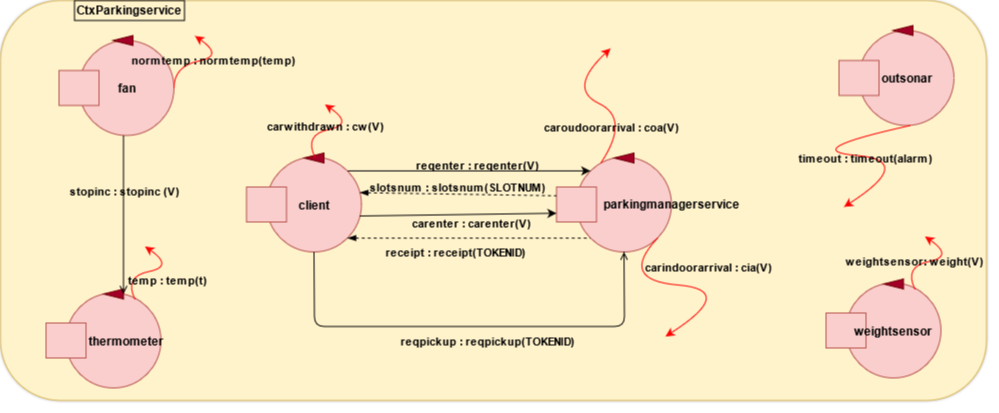

The diagram above was exported from draw.io. Its source (the exported page's mxGraphModel, read from the mxfile embedded in the PNG):
<mxGraphModel dx="2503" dy="987" grid="1" gridSize="10" guides="1" tooltips="1" connect="1" arrows="1" fold="1" page="1" pageScale="1" pageWidth="827" pageHeight="1169" math="0" shadow="1">
  <root>
    <mxCell id="0" />
    <mxCell id="1" parent="0" />
    <mxCell id="jZINJF8swxtSmkf8bM59-7" value="" style="rounded=1;whiteSpace=wrap;html=1;fillColor=#fff2cc;strokeColor=#d6b656;" parent="1" vertex="1">
      <mxGeometry x="4" y="40" width="986" height="400" as="geometry" />
    </mxCell>
    <mxCell id="jZINJF8swxtSmkf8bM59-8" value="&lt;font color=&quot;#000000&quot;&gt;&lt;b&gt;CtxParkingservice&lt;/b&gt;&lt;/font&gt;" style="text;html=1;align=center;verticalAlign=middle;whiteSpace=wrap;rounded=0;strokeColor=#000000;" parent="1" vertex="1">
      <mxGeometry x="78" y="40" width="110" height="20" as="geometry" />
    </mxCell>
    <mxCell id="jZINJF8swxtSmkf8bM59-9" value="" style="ellipse;whiteSpace=wrap;html=1;aspect=fixed;fillColor=#f8cecc;strokeColor=#b85450;" parent="1" vertex="1">
      <mxGeometry x="580" y="196.5" width="95" height="95" as="geometry" />
    </mxCell>
    <mxCell id="jZINJF8swxtSmkf8bM59-10" value="" style="rounded=0;whiteSpace=wrap;html=1;fillColor=#f8cecc;strokeColor=#b85450;" parent="1" vertex="1">
      <mxGeometry x="560" y="226.5" width="40" height="35" as="geometry" />
    </mxCell>
    <mxCell id="jZINJF8swxtSmkf8bM59-11" value="" style="triangle;whiteSpace=wrap;html=1;rotation=-180;fillColor=#a20025;strokeColor=#6F0000;fontColor=#ffffff;" parent="1" vertex="1">
      <mxGeometry x="617.5" y="192.5" width="20" height="10" as="geometry" />
    </mxCell>
    <mxCell id="jZINJF8swxtSmkf8bM59-25" value="&lt;font color=&quot;#000000&quot;&gt;&lt;b&gt;parkingmanagerservice&lt;/b&gt;&lt;/font&gt;" style="text;html=1;strokeColor=none;fillColor=none;align=center;verticalAlign=middle;whiteSpace=wrap;rounded=0;" parent="1" vertex="1">
      <mxGeometry x="609" y="234" width="132.5" height="20" as="geometry" />
    </mxCell>
    <mxCell id="jZINJF8swxtSmkf8bM59-27" value="" style="ellipse;whiteSpace=wrap;html=1;aspect=fixed;fillColor=#f8cecc;strokeColor=#b85450;" parent="1" vertex="1">
      <mxGeometry x="862.4999999999999" y="70" width="95" height="95" as="geometry" />
    </mxCell>
    <mxCell id="jZINJF8swxtSmkf8bM59-28" value="" style="rounded=0;whiteSpace=wrap;html=1;fillColor=#f8cecc;strokeColor=#b85450;" parent="1" vertex="1">
      <mxGeometry x="842.4999999999999" y="100" width="40" height="35" as="geometry" />
    </mxCell>
    <mxCell id="jZINJF8swxtSmkf8bM59-29" value="" style="triangle;whiteSpace=wrap;html=1;rotation=-180;fillColor=#a20025;strokeColor=#6F0000;fontColor=#ffffff;" parent="1" vertex="1">
      <mxGeometry x="896.4999999999999" y="65" width="20" height="10" as="geometry" />
    </mxCell>
    <mxCell id="jZINJF8swxtSmkf8bM59-30" value="&lt;font color=&quot;#000000&quot;&gt;&lt;b&gt;outsonar&lt;/b&gt;&lt;/font&gt;" style="text;html=1;strokeColor=none;fillColor=none;align=center;verticalAlign=middle;whiteSpace=wrap;rounded=0;" parent="1" vertex="1">
      <mxGeometry x="890.4999999999999" y="108" width="40" height="20" as="geometry" />
    </mxCell>
    <mxCell id="jZINJF8swxtSmkf8bM59-31" value="" style="ellipse;whiteSpace=wrap;html=1;aspect=fixed;fillColor=#f8cecc;strokeColor=#b85450;" parent="1" vertex="1">
      <mxGeometry x="849.4999999999999" y="322.5" width="95" height="95" as="geometry" />
    </mxCell>
    <mxCell id="jZINJF8swxtSmkf8bM59-32" value="" style="rounded=0;whiteSpace=wrap;html=1;fillColor=#f8cecc;strokeColor=#b85450;" parent="1" vertex="1">
      <mxGeometry x="829.4999999999999" y="352.5" width="40" height="35" as="geometry" />
    </mxCell>
    <mxCell id="jZINJF8swxtSmkf8bM59-43" value="" style="ellipse;whiteSpace=wrap;html=1;aspect=fixed;fillColor=#f8cecc;strokeColor=#b85450;" parent="1" vertex="1">
      <mxGeometry x="269.9999999999999" y="196.5" width="95" height="95" as="geometry" />
    </mxCell>
    <mxCell id="jZINJF8swxtSmkf8bM59-44" value="" style="rounded=0;whiteSpace=wrap;html=1;fillColor=#f8cecc;strokeColor=#b85450;" parent="1" vertex="1">
      <mxGeometry x="249.9999999999999" y="226.5" width="40" height="35" as="geometry" />
    </mxCell>
    <mxCell id="jZINJF8swxtSmkf8bM59-45" value="" style="triangle;whiteSpace=wrap;html=1;rotation=-180;fillColor=#a20025;strokeColor=#6F0000;fontColor=#ffffff;" parent="1" vertex="1">
      <mxGeometry x="307.4999999999999" y="192.5" width="20" height="10" as="geometry" />
    </mxCell>
    <mxCell id="jZINJF8swxtSmkf8bM59-46" value="&lt;font color=&quot;#000000&quot;&gt;&lt;b&gt;client&lt;/b&gt;&lt;/font&gt;" style="text;html=1;strokeColor=none;fillColor=none;align=center;verticalAlign=middle;whiteSpace=wrap;rounded=0;" parent="1" vertex="1">
      <mxGeometry x="297.9999999999999" y="234.5" width="40" height="20" as="geometry" />
    </mxCell>
    <mxCell id="jZINJF8swxtSmkf8bM59-47" value="" style="endArrow=classic;html=1;strokeColor=#000000;exitX=1;exitY=0;exitDx=0;exitDy=0;entryX=0;entryY=0;entryDx=0;entryDy=0;" parent="1" source="jZINJF8swxtSmkf8bM59-43" target="jZINJF8swxtSmkf8bM59-9" edge="1">
      <mxGeometry width="50" height="50" relative="1" as="geometry">
        <mxPoint x="350" y="416" as="sourcePoint" />
        <mxPoint x="380" y="386" as="targetPoint" />
      </mxGeometry>
    </mxCell>
    <mxCell id="jZINJF8swxtSmkf8bM59-49" value="&lt;b&gt;reqenter : reqenter(V)&lt;/b&gt;" style="edgeLabel;html=1;align=center;verticalAlign=middle;resizable=0;points=[];labelBackgroundColor=none;fontColor=#000000;" parent="jZINJF8swxtSmkf8bM59-47" vertex="1" connectable="0">
      <mxGeometry x="0.2399" y="2" relative="1" as="geometry">
        <mxPoint x="-21" y="-4" as="offset" />
      </mxGeometry>
    </mxCell>
    <mxCell id="jZINJF8swxtSmkf8bM59-54" value="" style="curved=1;endArrow=classic;html=1;fontColor=#000000;strokeColor=#FF0000;exitX=1;exitY=1;exitDx=0;exitDy=0;entryX=0.5;entryY=0;entryDx=0;entryDy=0;" parent="1" source="jZINJF8swxtSmkf8bM59-9" edge="1">
      <mxGeometry width="50" height="50" relative="1" as="geometry">
        <mxPoint x="669" y="281" as="sourcePoint" />
        <mxPoint x="669" y="376" as="targetPoint" />
        <Array as="points">
          <mxPoint x="621.5" y="319.5" />
          <mxPoint x="741.5" y="329.5" />
        </Array>
      </mxGeometry>
    </mxCell>
    <mxCell id="jZINJF8swxtSmkf8bM59-55" value="&lt;b&gt;carindoorarrival : cia(V)&lt;/b&gt;" style="edgeLabel;html=1;align=center;verticalAlign=middle;resizable=0;points=[];fontColor=#000000;labelBackgroundColor=none;" parent="jZINJF8swxtSmkf8bM59-54" vertex="1" connectable="0">
      <mxGeometry x="-0.1726" y="2" relative="1" as="geometry">
        <mxPoint x="37" y="-16" as="offset" />
      </mxGeometry>
    </mxCell>
    <mxCell id="jZINJF8swxtSmkf8bM59-60" value="" style="endArrow=none;dashed=1;html=1;fontColor=#000000;startArrow=blockThin;startFill=1;strokeColor=#000000;entryX=0;entryY=0.25;entryDx=0;entryDy=0;exitX=0.982;exitY=0.375;exitDx=0;exitDy=0;exitPerimeter=0;" parent="1" source="jZINJF8swxtSmkf8bM59-43" target="jZINJF8swxtSmkf8bM59-10" edge="1">
      <mxGeometry width="50" height="50" relative="1" as="geometry">
        <mxPoint x="520" y="328.5" as="sourcePoint" />
        <mxPoint x="570" y="359" as="targetPoint" />
      </mxGeometry>
    </mxCell>
    <mxCell id="jZINJF8swxtSmkf8bM59-61" value="&lt;b&gt;slotsnum : slotsnum(SLOTNUM)&lt;/b&gt;" style="edgeLabel;html=1;align=center;verticalAlign=middle;resizable=0;points=[];fontColor=#000000;labelBackgroundColor=none;" parent="jZINJF8swxtSmkf8bM59-60" vertex="1" connectable="0">
      <mxGeometry x="0.1143" y="-3" relative="1" as="geometry">
        <mxPoint x="-13" y="-11" as="offset" />
      </mxGeometry>
    </mxCell>
    <mxCell id="jZINJF8swxtSmkf8bM59-64" value="" style="curved=1;endArrow=classic;html=1;fontColor=#000000;strokeColor=#FF0000;exitX=0.75;exitY=0;exitDx=0;exitDy=0;" parent="1" edge="1">
      <mxGeometry width="50" height="50" relative="1" as="geometry">
        <mxPoint x="604.375" y="202.5000000000001" as="sourcePoint" />
        <mxPoint x="614" y="88" as="targetPoint" />
        <Array as="points">
          <mxPoint x="634" y="158" />
          <mxPoint x="571" y="128" />
        </Array>
      </mxGeometry>
    </mxCell>
    <mxCell id="jZINJF8swxtSmkf8bM59-65" value="&lt;b&gt;caroudoorarrival : coa(V)&lt;/b&gt;" style="edgeLabel;html=1;align=center;verticalAlign=middle;resizable=0;points=[];fontColor=#000000;labelBackgroundColor=none;" parent="jZINJF8swxtSmkf8bM59-64" vertex="1" connectable="0">
      <mxGeometry x="-0.1726" y="2" relative="1" as="geometry">
        <mxPoint y="16" as="offset" />
      </mxGeometry>
    </mxCell>
    <mxCell id="jZINJF8swxtSmkf8bM59-73" value="" style="endArrow=open;html=1;strokeColor=#000000;exitX=0.5;exitY=1;exitDx=0;exitDy=0;endFill=0;entryX=0.5;entryY=1;entryDx=0;entryDy=0;" parent="1" source="jZINJF8swxtSmkf8bM59-43" target="jZINJF8swxtSmkf8bM59-9" edge="1">
      <mxGeometry width="50" height="50" relative="1" as="geometry">
        <mxPoint x="350" y="367.5" as="sourcePoint" />
        <mxPoint x="628" y="286" as="targetPoint" />
        <Array as="points">
          <mxPoint x="318" y="366" />
          <mxPoint x="628" y="366" />
        </Array>
      </mxGeometry>
    </mxCell>
    <mxCell id="jZINJF8swxtSmkf8bM59-75" value="&lt;b&gt;reqpickup : reqpickup(TOKENID)&lt;/b&gt;" style="edgeLabel;html=1;align=center;verticalAlign=middle;resizable=0;points=[];fontColor=#000000;labelBackgroundColor=none;" parent="jZINJF8swxtSmkf8bM59-73" vertex="1" connectable="0">
      <mxGeometry x="0.3893" y="1" relative="1" as="geometry">
        <mxPoint x="-72" y="15" as="offset" />
      </mxGeometry>
    </mxCell>
    <mxCell id="jZINJF8swxtSmkf8bM59-79" value="" style="curved=1;endArrow=classic;html=1;fontColor=#000000;strokeColor=#FF0000;exitX=0.75;exitY=0;exitDx=0;exitDy=0;" parent="1" edge="1">
      <mxGeometry width="50" height="50" relative="1" as="geometry">
        <mxPoint x="318.375" y="196.5000000000001" as="sourcePoint" />
        <mxPoint x="328.5" y="144" as="targetPoint" />
        <Array as="points">
          <mxPoint x="307.5" y="174" />
          <mxPoint x="357.5" y="164" />
        </Array>
      </mxGeometry>
    </mxCell>
    <mxCell id="jZINJF8swxtSmkf8bM59-80" value="&lt;b&gt;carwithdrawn : cw(V)&lt;/b&gt;" style="edgeLabel;html=1;align=center;verticalAlign=middle;resizable=0;points=[];fontColor=#000000;labelBackgroundColor=none;" parent="jZINJF8swxtSmkf8bM59-79" vertex="1" connectable="0">
      <mxGeometry x="-0.1726" y="2" relative="1" as="geometry">
        <mxPoint y="-3" as="offset" />
      </mxGeometry>
    </mxCell>
    <mxCell id="YO7a2mo7gkk3Uapq0EPu-1" value="" style="endArrow=classic;html=1;strokeColor=#000000;exitX=0.982;exitY=0.621;exitDx=0;exitDy=0;entryX=0;entryY=0.75;entryDx=0;entryDy=0;exitPerimeter=0;" parent="1" source="jZINJF8swxtSmkf8bM59-43" target="jZINJF8swxtSmkf8bM59-10" edge="1">
      <mxGeometry width="50" height="50" relative="1" as="geometry">
        <mxPoint x="346" y="345" as="sourcePoint" />
        <mxPoint x="500" y="396" as="targetPoint" />
      </mxGeometry>
    </mxCell>
    <mxCell id="YO7a2mo7gkk3Uapq0EPu-2" value="&lt;b&gt;carenter : carenter(V)&lt;br&gt;&lt;/b&gt;" style="edgeLabel;html=1;align=center;verticalAlign=middle;resizable=0;points=[];labelBackgroundColor=none;fontColor=#000000;" parent="YO7a2mo7gkk3Uapq0EPu-1" vertex="1" connectable="0">
      <mxGeometry x="0.2399" y="2" relative="1" as="geometry">
        <mxPoint x="-11" y="10" as="offset" />
      </mxGeometry>
    </mxCell>
    <mxCell id="YO7a2mo7gkk3Uapq0EPu-3" value="" style="endArrow=none;dashed=1;html=1;fontColor=#000000;startArrow=blockThin;startFill=1;entryX=0;entryY=1;entryDx=0;entryDy=0;strokeColor=#000000;exitX=1;exitY=1;exitDx=0;exitDy=0;" parent="1" source="jZINJF8swxtSmkf8bM59-43" target="jZINJF8swxtSmkf8bM59-9" edge="1">
      <mxGeometry width="50" height="50" relative="1" as="geometry">
        <mxPoint x="362" y="253" as="sourcePoint" />
        <mxPoint x="578.5" y="369" as="targetPoint" />
      </mxGeometry>
    </mxCell>
    <mxCell id="YO7a2mo7gkk3Uapq0EPu-4" value="&lt;b&gt;receipt : receipt(TOKENID)&lt;br&gt;&lt;/b&gt;" style="edgeLabel;html=1;align=center;verticalAlign=middle;resizable=0;points=[];fontColor=#000000;labelBackgroundColor=none;" parent="YO7a2mo7gkk3Uapq0EPu-3" vertex="1" connectable="0">
      <mxGeometry x="0.1143" y="-3" relative="1" as="geometry">
        <mxPoint x="-28" y="11" as="offset" />
      </mxGeometry>
    </mxCell>
    <mxCell id="YO7a2mo7gkk3Uapq0EPu-5" value="" style="curved=1;endArrow=classic;html=1;fontColor=#000000;strokeColor=#FF0000;exitX=0;exitY=1;exitDx=0;exitDy=0;entryX=0.5;entryY=0;entryDx=0;entryDy=0;" parent="1" edge="1">
      <mxGeometry width="50" height="50" relative="1" as="geometry">
        <mxPoint x="913.912427893639" y="164.99757210636096" as="sourcePoint" />
        <mxPoint x="847.5" y="246.40999999999997" as="targetPoint" />
        <Array as="points">
          <mxPoint x="800" y="189.90999999999997" />
          <mxPoint x="920" y="199.90999999999997" />
        </Array>
      </mxGeometry>
    </mxCell>
    <mxCell id="YO7a2mo7gkk3Uapq0EPu-6" value="&lt;b&gt;timeout : timeout(alarm)&lt;/b&gt;" style="edgeLabel;html=1;align=center;verticalAlign=middle;resizable=0;points=[];fontColor=#000000;labelBackgroundColor=none;" parent="YO7a2mo7gkk3Uapq0EPu-5" vertex="1" connectable="0">
      <mxGeometry x="0.1484" y="-2" relative="1" as="geometry">
        <mxPoint as="offset" />
      </mxGeometry>
    </mxCell>
    <mxCell id="FHm0eiM3zlZNe7fUExbG-5" value="" style="triangle;whiteSpace=wrap;html=1;rotation=-180;fillColor=#a20025;strokeColor=#6F0000;fontColor=#ffffff;" parent="1" vertex="1">
      <mxGeometry x="886.9999999999999" y="318.5" width="20" height="10" as="geometry" />
    </mxCell>
    <mxCell id="FHm0eiM3zlZNe7fUExbG-6" value="&lt;font color=&quot;#000000&quot;&gt;&lt;b&gt;weightsensor&lt;/b&gt;&lt;/font&gt;" style="text;html=1;strokeColor=none;fillColor=none;align=center;verticalAlign=middle;whiteSpace=wrap;rounded=0;" parent="1" vertex="1">
      <mxGeometry x="876.4999999999999" y="360.5" width="40" height="20" as="geometry" />
    </mxCell>
    <mxCell id="FHm0eiM3zlZNe7fUExbG-7" value="" style="curved=1;endArrow=classic;html=1;fontColor=#000000;strokeColor=#FF0000;exitX=0.75;exitY=0;exitDx=0;exitDy=0;" parent="1" edge="1">
      <mxGeometry width="50" height="50" relative="1" as="geometry">
        <mxPoint x="918.375" y="328.5000000000001" as="sourcePoint" />
        <mxPoint x="928.5" y="276" as="targetPoint" />
        <Array as="points">
          <mxPoint x="907.5" y="306" />
          <mxPoint x="957.5" y="296" />
        </Array>
      </mxGeometry>
    </mxCell>
    <mxCell id="FHm0eiM3zlZNe7fUExbG-8" value="&lt;b&gt;weightsensor: weight(V)&lt;/b&gt;" style="edgeLabel;html=1;align=center;verticalAlign=middle;resizable=0;points=[];fontColor=#000000;labelBackgroundColor=none;" parent="FHm0eiM3zlZNe7fUExbG-7" vertex="1" connectable="0">
      <mxGeometry x="-0.1726" y="2" relative="1" as="geometry">
        <mxPoint x="-11" as="offset" />
      </mxGeometry>
    </mxCell>
    <mxCell id="29DvXg12gKmN38C7rXfU-3" value="" style="ellipse;whiteSpace=wrap;html=1;aspect=fixed;fillColor=#f8cecc;strokeColor=#b85450;" vertex="1" parent="1">
      <mxGeometry x="82.49999999999989" y="80" width="95" height="95" as="geometry" />
    </mxCell>
    <mxCell id="29DvXg12gKmN38C7rXfU-4" value="" style="rounded=0;whiteSpace=wrap;html=1;fillColor=#f8cecc;strokeColor=#b85450;" vertex="1" parent="1">
      <mxGeometry x="62.499999999999886" y="110" width="40" height="35" as="geometry" />
    </mxCell>
    <mxCell id="29DvXg12gKmN38C7rXfU-5" value="" style="triangle;whiteSpace=wrap;html=1;rotation=-180;fillColor=#a20025;strokeColor=#6F0000;fontColor=#ffffff;" vertex="1" parent="1">
      <mxGeometry x="116.49999999999989" y="75" width="20" height="10" as="geometry" />
    </mxCell>
    <mxCell id="29DvXg12gKmN38C7rXfU-6" value="&lt;b&gt;fan&lt;/b&gt;" style="text;html=1;strokeColor=none;fillColor=none;align=center;verticalAlign=middle;whiteSpace=wrap;rounded=0;" vertex="1" parent="1">
      <mxGeometry x="110.49999999999989" y="118" width="40" height="20" as="geometry" />
    </mxCell>
    <mxCell id="29DvXg12gKmN38C7rXfU-7" value="" style="ellipse;whiteSpace=wrap;html=1;aspect=fixed;fillColor=#f8cecc;strokeColor=#b85450;" vertex="1" parent="1">
      <mxGeometry x="69.49999999999989" y="332.5" width="95" height="95" as="geometry" />
    </mxCell>
    <mxCell id="29DvXg12gKmN38C7rXfU-8" value="" style="rounded=0;whiteSpace=wrap;html=1;fillColor=#f8cecc;strokeColor=#b85450;" vertex="1" parent="1">
      <mxGeometry x="49.499999999999886" y="362.5" width="40" height="35" as="geometry" />
    </mxCell>
    <mxCell id="29DvXg12gKmN38C7rXfU-11" value="" style="triangle;whiteSpace=wrap;html=1;rotation=-180;fillColor=#a20025;strokeColor=#6F0000;fontColor=#ffffff;" vertex="1" parent="1">
      <mxGeometry x="106.99999999999989" y="328.5" width="20" height="10" as="geometry" />
    </mxCell>
    <mxCell id="29DvXg12gKmN38C7rXfU-12" value="&lt;font color=&quot;#000000&quot;&gt;&lt;b&gt;thermometer&lt;/b&gt;&lt;/font&gt;" style="text;html=1;strokeColor=none;fillColor=none;align=center;verticalAlign=middle;whiteSpace=wrap;rounded=0;" vertex="1" parent="1">
      <mxGeometry x="109.49999999999989" y="370.5" width="40" height="20" as="geometry" />
    </mxCell>
    <mxCell id="29DvXg12gKmN38C7rXfU-13" value="" style="curved=1;endArrow=classic;html=1;fontColor=#000000;strokeColor=#FF0000;exitX=0.75;exitY=0;exitDx=0;exitDy=0;" edge="1" parent="1">
      <mxGeometry width="50" height="50" relative="1" as="geometry">
        <mxPoint x="138.375" y="338.5000000000001" as="sourcePoint" />
        <mxPoint x="148.5" y="286" as="targetPoint" />
        <Array as="points">
          <mxPoint x="127.5" y="316" />
          <mxPoint x="177.5" y="306" />
        </Array>
      </mxGeometry>
    </mxCell>
    <mxCell id="29DvXg12gKmN38C7rXfU-14" value="&lt;b&gt;temp : temp(t)&lt;br&gt;&lt;/b&gt;" style="edgeLabel;html=1;align=center;verticalAlign=middle;resizable=0;points=[];fontColor=#000000;labelBackgroundColor=none;" vertex="1" connectable="0" parent="29DvXg12gKmN38C7rXfU-13">
      <mxGeometry x="-0.1726" y="2" relative="1" as="geometry">
        <mxPoint x="22" y="9" as="offset" />
      </mxGeometry>
    </mxCell>
    <mxCell id="29DvXg12gKmN38C7rXfU-15" value="" style="curved=1;endArrow=classic;html=1;fontColor=#000000;strokeColor=#FF0000;exitX=1;exitY=0.5;exitDx=0;exitDy=0;" edge="1" parent="1" source="29DvXg12gKmN38C7rXfU-3">
      <mxGeometry width="50" height="50" relative="1" as="geometry">
        <mxPoint x="188.375" y="128.0000000000001" as="sourcePoint" />
        <mxPoint x="198.5" y="75.5" as="targetPoint" />
        <Array as="points">
          <mxPoint x="177.5" y="105.5" />
          <mxPoint x="227.5" y="95.5" />
        </Array>
      </mxGeometry>
    </mxCell>
    <mxCell id="29DvXg12gKmN38C7rXfU-16" value="&lt;b&gt;&lt;br&gt;&lt;/b&gt;" style="edgeLabel;html=1;align=center;verticalAlign=middle;resizable=0;points=[];fontColor=#000000;labelBackgroundColor=none;" vertex="1" connectable="0" parent="29DvXg12gKmN38C7rXfU-15">
      <mxGeometry x="-0.1726" y="2" relative="1" as="geometry">
        <mxPoint as="offset" />
      </mxGeometry>
    </mxCell>
    <mxCell id="29DvXg12gKmN38C7rXfU-17" value="&lt;span style=&quot;&quot;&gt;&lt;b&gt;normtemp : normtemp(temp)&lt;/b&gt;&lt;/span&gt;" style="edgeLabel;html=1;align=center;verticalAlign=middle;resizable=0;points=[];labelBackgroundColor=none;" vertex="1" connectable="0" parent="29DvXg12gKmN38C7rXfU-15">
      <mxGeometry x="0.146" y="-1" relative="1" as="geometry">
        <mxPoint as="offset" />
      </mxGeometry>
    </mxCell>
    <mxCell id="29DvXg12gKmN38C7rXfU-18" value="" style="endArrow=open;html=1;entryX=0;entryY=0.5;entryDx=0;entryDy=0;endFill=0;" edge="1" parent="1" target="29DvXg12gKmN38C7rXfU-11">
      <mxGeometry width="50" height="50" relative="1" as="geometry">
        <mxPoint x="127" y="175" as="sourcePoint" />
        <mxPoint x="360" y="140" as="targetPoint" />
      </mxGeometry>
    </mxCell>
    <mxCell id="29DvXg12gKmN38C7rXfU-19" value="&lt;b&gt;stopinc : stopinc (V)&lt;/b&gt;" style="edgeLabel;html=1;align=center;verticalAlign=middle;resizable=0;points=[];labelBackgroundColor=none;" vertex="1" connectable="0" parent="29DvXg12gKmN38C7rXfU-18">
      <mxGeometry x="-0.306" relative="1" as="geometry">
        <mxPoint as="offset" />
      </mxGeometry>
    </mxCell>
  </root>
</mxGraphModel>